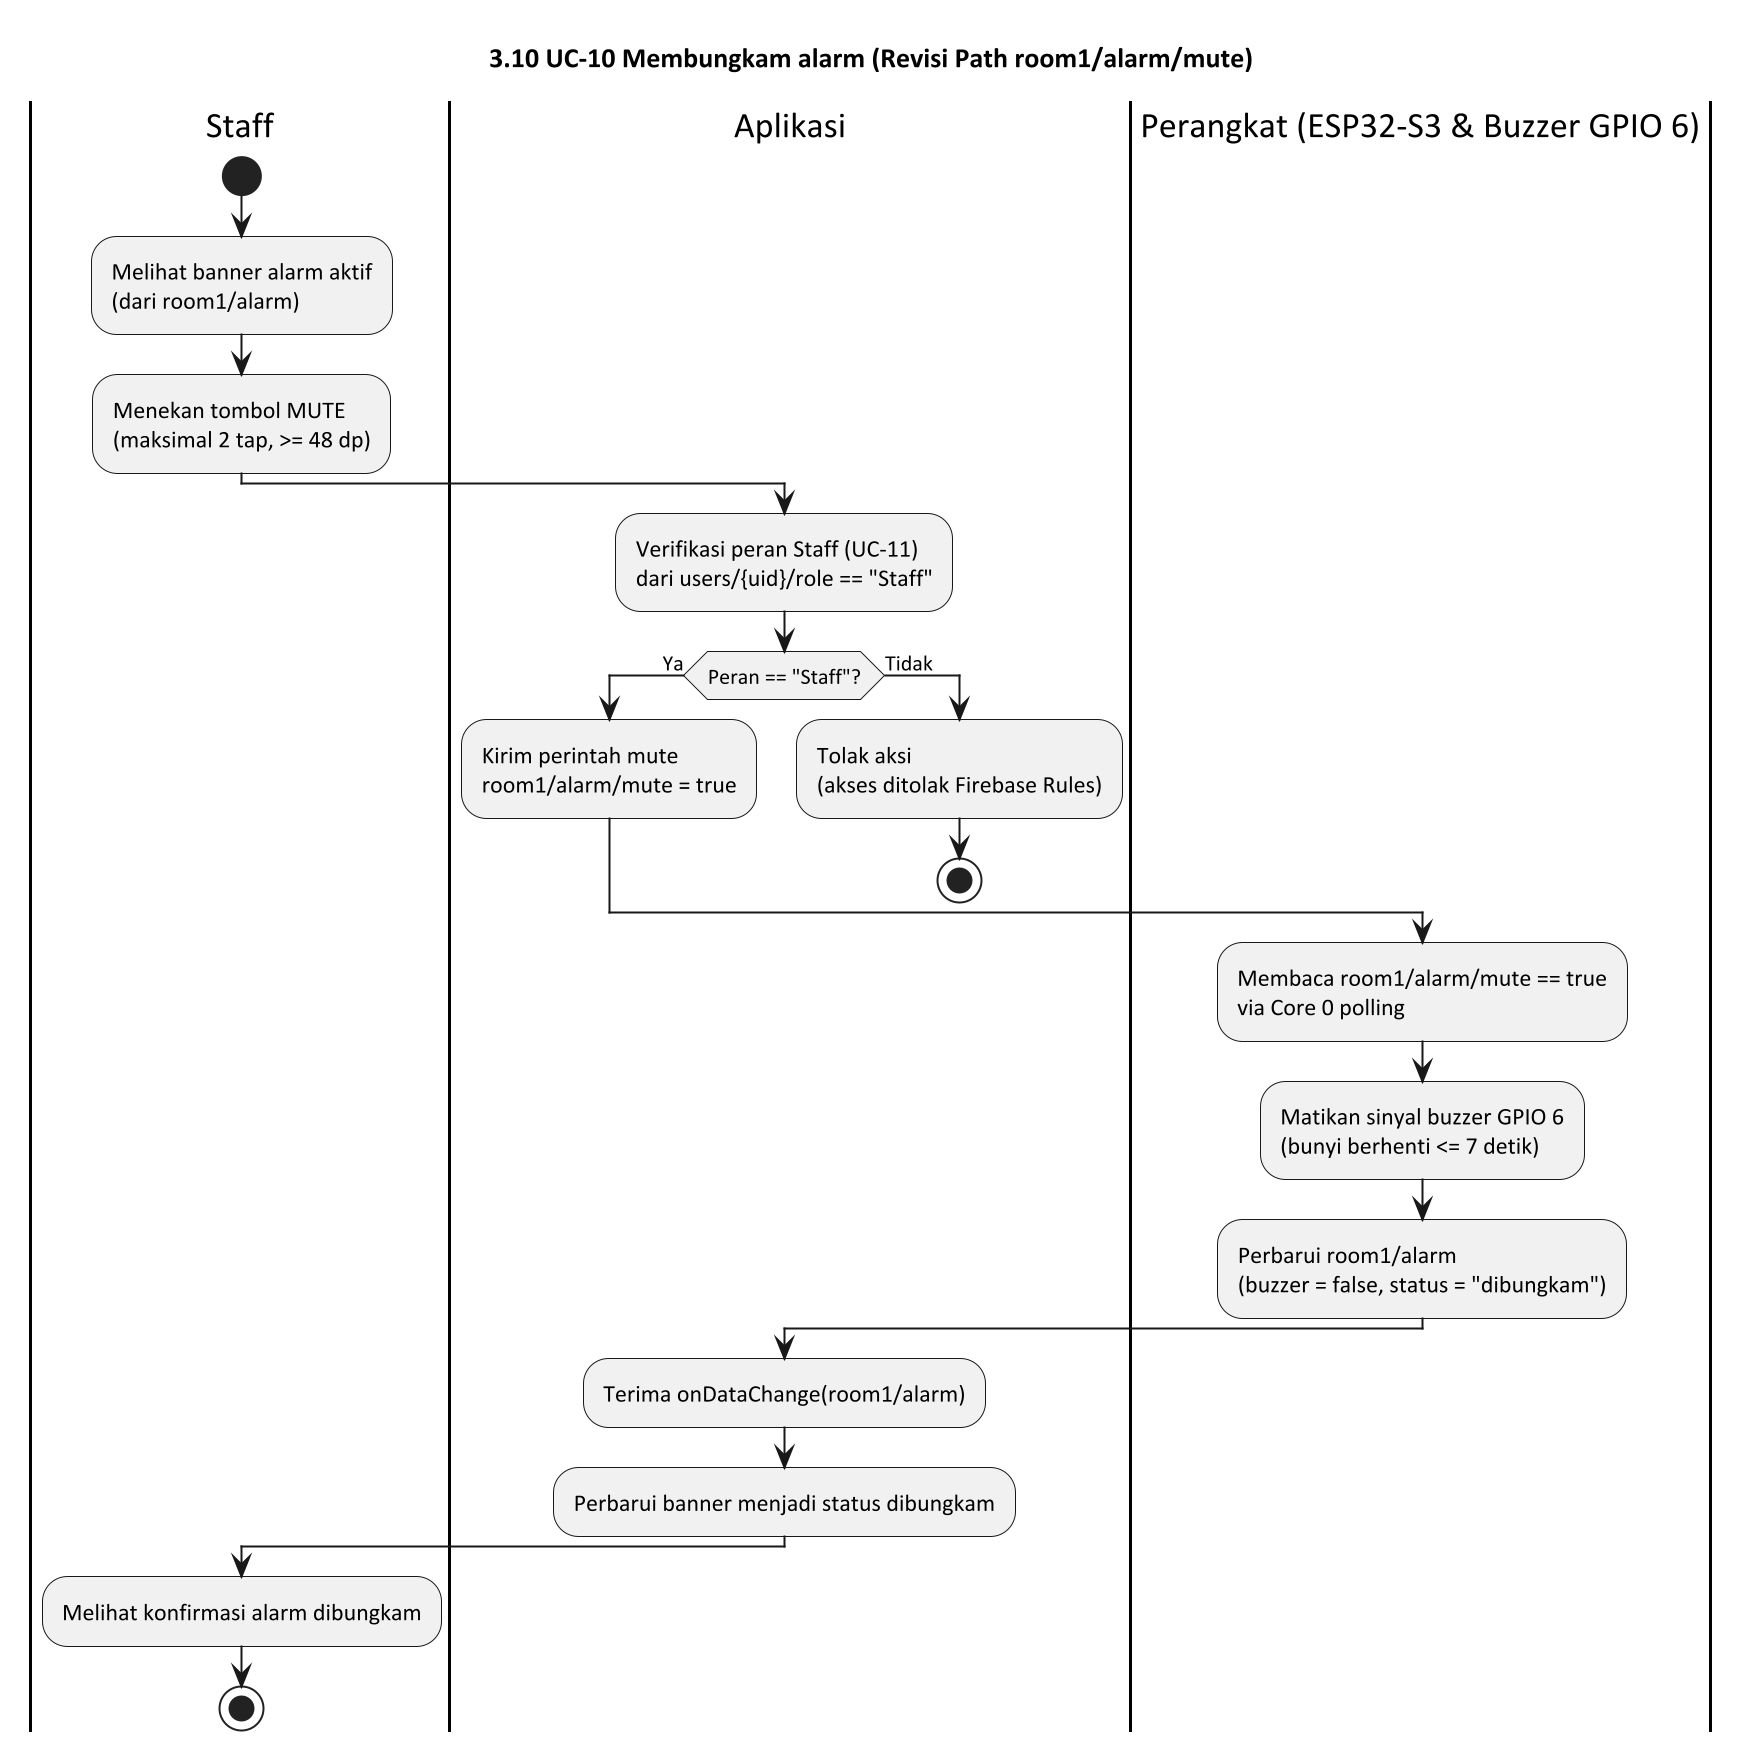

The diagram above was rendered by PlantUML. Its source (embedded in the PNG):
@startuml
skinparamlocked dpi 192
title 3.10 UC-10 Membungkam alarm (Revisi Path room1/alarm/mute)
skinparam monochrome true
skinparam shadowing false
skinparam defaultFontName Calibri

|Staff|
start
:Melihat banner alarm aktif\n(dari room1/alarm);
:Menekan tombol MUTE\n(maksimal 2 tap, >= 48 dp);

|Aplikasi|
:Verifikasi peran Staff (UC-11)\ndari users/{uid}/role == "Staff";
if (Peran == "Staff"?) then (Ya)
  :Kirim perintah mute\nroom1/alarm/mute = true;
else (Tidak)
  :Tolak aksi\n(akses ditolak Firebase Rules);
  stop
endif

|Perangkat (ESP32-S3 & Buzzer GPIO 6)|
:Membaca room1/alarm/mute == true\nvia Core 0 polling;
:Matikan sinyal buzzer GPIO 6\n(bunyi berhenti <= 7 detik);
:Perbarui room1/alarm\n(buzzer = false, status = "dibungkam");

|Aplikasi|
:Terima onDataChange(room1/alarm);
:Perbarui banner menjadi status dibungkam;

|Staff|
:Melihat konfirmasi alarm dibungkam;
stop
@enduml